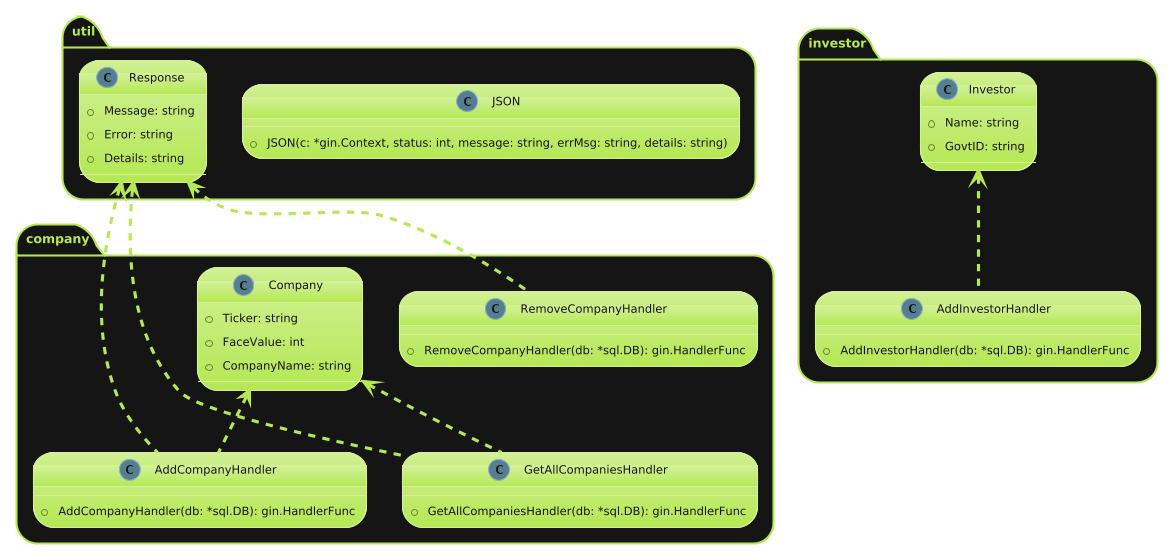

The diagram above was rendered by PlantUML. Its source (embedded in the PNG):
@startuml
!theme hacker
package company {
    class Company {
        +Ticker: string
        +FaceValue: int
        +CompanyName: string
    }

    class AddCompanyHandler {
        +AddCompanyHandler(db: *sql.DB): gin.HandlerFunc
    }
    
    class GetAllCompaniesHandler {
        +GetAllCompaniesHandler(db: *sql.DB): gin.HandlerFunc
    }
    
    class RemoveCompanyHandler {
        +RemoveCompanyHandler(db: *sql.DB): gin.HandlerFunc
    }
}

package investor {
    class Investor {
        +Name: string
        +GovtID: string
    }

    class AddInvestorHandler {
        +AddInvestorHandler(db: *sql.DB): gin.HandlerFunc
    }
}

package util {
    class Response {
        +Message: string
        +Error: string
        +Details: string
    }

    class JSON {
        +JSON(c: *gin.Context, status: int, message: string, errMsg: string, details: string)
    }
}

' Relationships
Company <.. AddCompanyHandler
Company <.. GetAllCompaniesHandler
Investor <.. AddInvestorHandler
Response <.. AddCompanyHandler
Response <.. RemoveCompanyHandler
Response <.. GetAllCompaniesHandler
@enduml